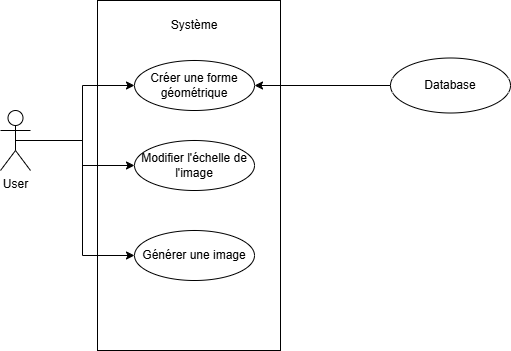

The diagram above was exported from draw.io. Its source (the exported page's mxGraphModel, read from the mxfile embedded in the PNG):
<mxGraphModel dx="1426" dy="781" grid="1" gridSize="10" guides="1" tooltips="1" connect="1" arrows="1" fold="1" page="1" pageScale="1" pageWidth="827" pageHeight="1169" math="0" shadow="0">
  <root>
    <mxCell id="0" />
    <mxCell id="1" parent="0" />
    <mxCell id="FZnPdlkzGpTcFUAivQqB-2" value="" style="rounded=0;whiteSpace=wrap;html=1;align=center;" vertex="1" parent="1">
      <mxGeometry x="257" y="60" width="183" height="350" as="geometry" />
    </mxCell>
    <mxCell id="FZnPdlkzGpTcFUAivQqB-6" style="edgeStyle=orthogonalEdgeStyle;rounded=0;orthogonalLoop=1;jettySize=auto;html=1;exitX=0.5;exitY=0.5;exitDx=0;exitDy=0;exitPerimeter=0;entryX=0;entryY=0.5;entryDx=0;entryDy=0;" edge="1" parent="1" source="FZnPdlkzGpTcFUAivQqB-1" target="FZnPdlkzGpTcFUAivQqB-5">
      <mxGeometry relative="1" as="geometry" />
    </mxCell>
    <mxCell id="FZnPdlkzGpTcFUAivQqB-7" style="edgeStyle=orthogonalEdgeStyle;rounded=0;orthogonalLoop=1;jettySize=auto;html=1;exitX=0.5;exitY=0.5;exitDx=0;exitDy=0;exitPerimeter=0;entryX=0;entryY=0.5;entryDx=0;entryDy=0;" edge="1" parent="1" source="FZnPdlkzGpTcFUAivQqB-1" target="FZnPdlkzGpTcFUAivQqB-4">
      <mxGeometry relative="1" as="geometry" />
    </mxCell>
    <mxCell id="FZnPdlkzGpTcFUAivQqB-14" style="edgeStyle=orthogonalEdgeStyle;rounded=0;orthogonalLoop=1;jettySize=auto;html=1;exitX=0.5;exitY=0.5;exitDx=0;exitDy=0;exitPerimeter=0;entryX=0;entryY=0.5;entryDx=0;entryDy=0;" edge="1" parent="1" source="FZnPdlkzGpTcFUAivQqB-1" target="FZnPdlkzGpTcFUAivQqB-13">
      <mxGeometry relative="1" as="geometry" />
    </mxCell>
    <mxCell id="FZnPdlkzGpTcFUAivQqB-1" value="User" style="shape=umlActor;verticalLabelPosition=bottom;verticalAlign=top;html=1;outlineConnect=0;" vertex="1" parent="1">
      <mxGeometry x="160" y="170" width="30" height="60" as="geometry" />
    </mxCell>
    <mxCell id="FZnPdlkzGpTcFUAivQqB-3" value="Système" style="text;html=1;align=center;verticalAlign=middle;whiteSpace=wrap;rounded=0;" vertex="1" parent="1">
      <mxGeometry x="324" y="70" width="60" height="30" as="geometry" />
    </mxCell>
    <mxCell id="FZnPdlkzGpTcFUAivQqB-4" value="Créer une forme géométrique" style="ellipse;whiteSpace=wrap;html=1;" vertex="1" parent="1">
      <mxGeometry x="294" y="120" width="120" height="50" as="geometry" />
    </mxCell>
    <mxCell id="FZnPdlkzGpTcFUAivQqB-5" value="Générer une image" style="ellipse;whiteSpace=wrap;html=1;" vertex="1" parent="1">
      <mxGeometry x="294" y="290" width="120" height="50" as="geometry" />
    </mxCell>
    <mxCell id="FZnPdlkzGpTcFUAivQqB-12" style="edgeStyle=orthogonalEdgeStyle;rounded=0;orthogonalLoop=1;jettySize=auto;html=1;exitX=0;exitY=0.5;exitDx=0;exitDy=0;entryX=1;entryY=0.5;entryDx=0;entryDy=0;" edge="1" parent="1" source="FZnPdlkzGpTcFUAivQqB-9" target="FZnPdlkzGpTcFUAivQqB-4">
      <mxGeometry relative="1" as="geometry" />
    </mxCell>
    <mxCell id="FZnPdlkzGpTcFUAivQqB-9" value="Database" style="ellipse;whiteSpace=wrap;html=1;" vertex="1" parent="1">
      <mxGeometry x="550" y="117.5" width="120" height="55" as="geometry" />
    </mxCell>
    <mxCell id="FZnPdlkzGpTcFUAivQqB-13" value="Modifier l'échelle de l'image" style="ellipse;whiteSpace=wrap;html=1;" vertex="1" parent="1">
      <mxGeometry x="294" y="200" width="120" height="50" as="geometry" />
    </mxCell>
  </root>
</mxGraphModel>